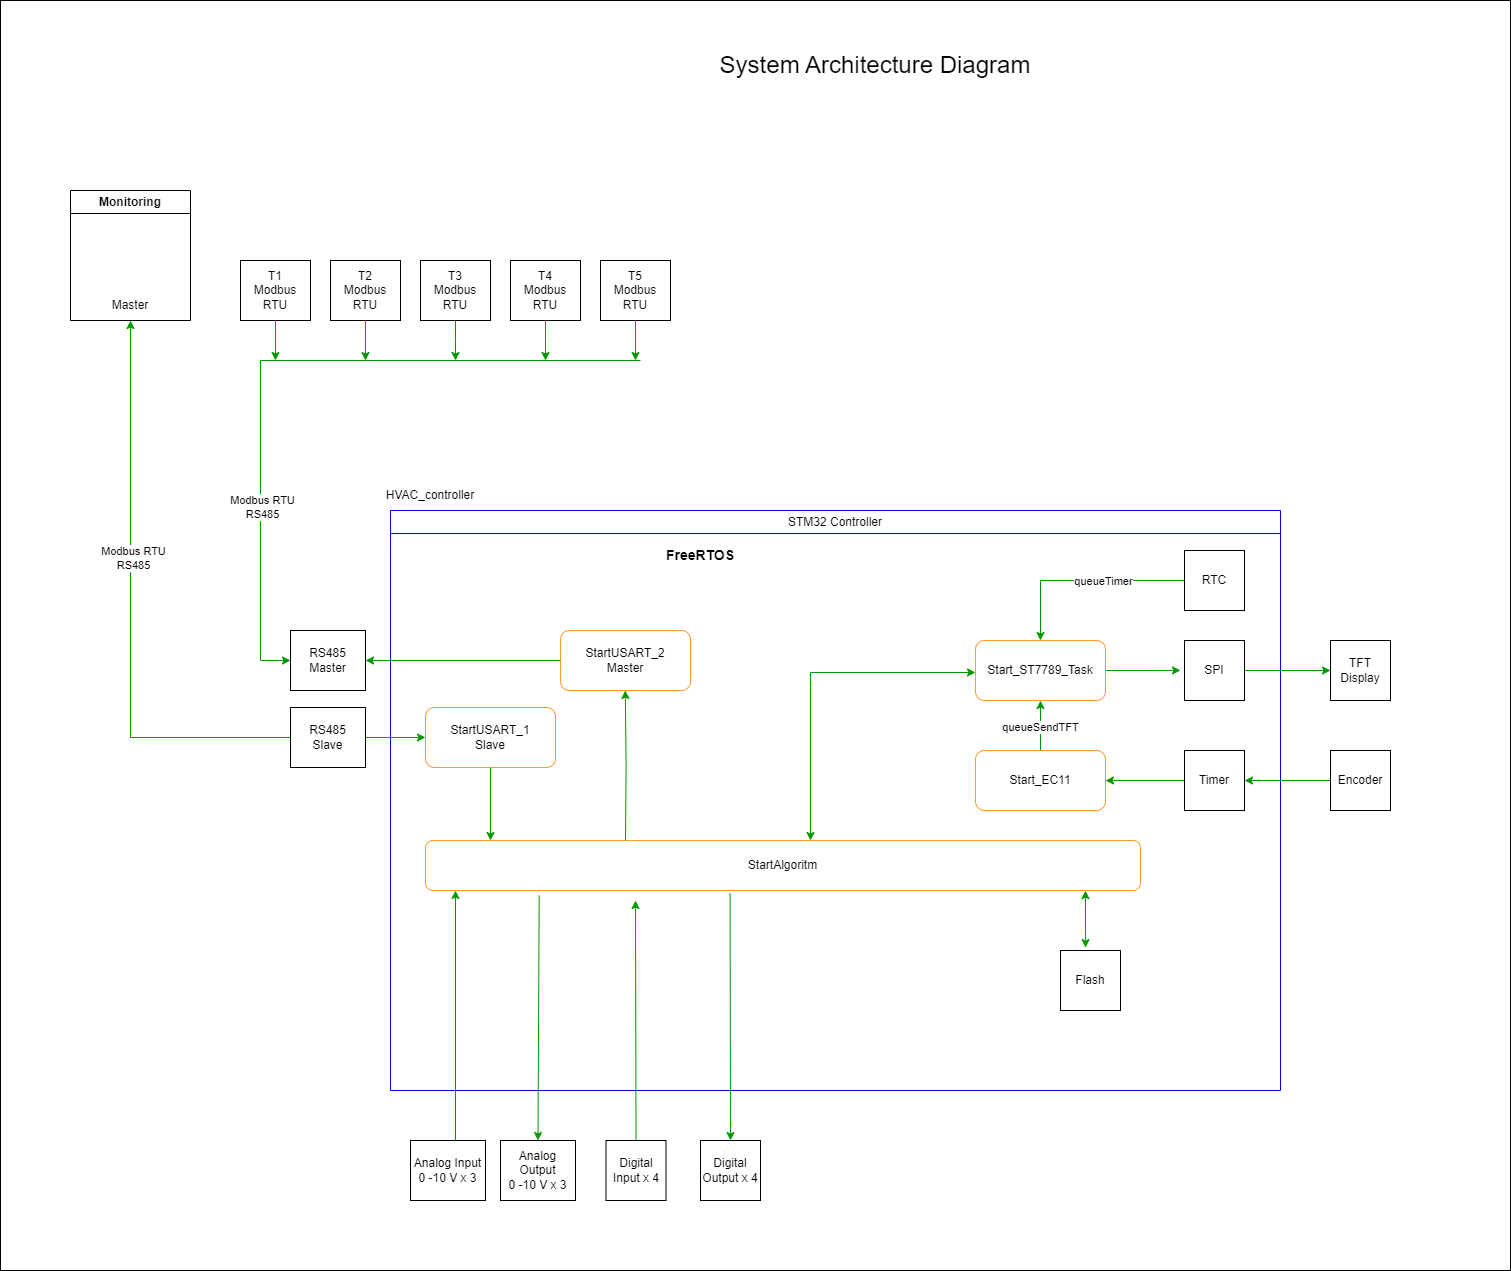

The diagram above was exported from draw.io. Its source (the exported page's mxGraphModel, read from the mxfile embedded in the PNG):
<mxGraphModel dx="2836" dy="2639" grid="1" gridSize="10" guides="1" tooltips="1" connect="1" arrows="1" fold="1" page="1" pageScale="1" pageWidth="827" pageHeight="1169" math="0" shadow="0">
  <root>
    <mxCell id="0" />
    <mxCell id="1" parent="0" />
    <mxCell id="Uo1UA7SMBnwkSBYMVh-E-3" value="&lt;span style=&quot;font-weight: 400;&quot;&gt;STM32 Controller&lt;/span&gt;" style="swimlane;whiteSpace=wrap;html=1;strokeColor=#0000FF;" parent="1" vertex="1">
      <mxGeometry x="400" y="470" width="890" height="580" as="geometry">
        <mxRectangle x="860" y="440" width="140" height="30" as="alternateBounds" />
      </mxGeometry>
    </mxCell>
    <mxCell id="Uo1UA7SMBnwkSBYMVh-E-4" style="edgeStyle=orthogonalEdgeStyle;rounded=0;orthogonalLoop=1;jettySize=auto;html=1;exitX=1;exitY=0.5;exitDx=0;exitDy=0;strokeColor=#009900;" parent="Uo1UA7SMBnwkSBYMVh-E-3" source="Uo1UA7SMBnwkSBYMVh-E-5" edge="1">
      <mxGeometry relative="1" as="geometry">
        <mxPoint x="790" y="159.913043478261" as="targetPoint" />
      </mxGeometry>
    </mxCell>
    <mxCell id="Uo1UA7SMBnwkSBYMVh-E-5" value="Start_ST7789_Task" style="rounded=1;whiteSpace=wrap;html=1;strokeColor=#FF9933;" parent="Uo1UA7SMBnwkSBYMVh-E-3" vertex="1">
      <mxGeometry x="585" y="130" width="130" height="60" as="geometry" />
    </mxCell>
    <mxCell id="Uo1UA7SMBnwkSBYMVh-E-6" value="StartUSART_1&lt;div&gt;Slave&lt;/div&gt;" style="rounded=1;whiteSpace=wrap;html=1;strokeColor=#FF9933;" parent="Uo1UA7SMBnwkSBYMVh-E-3" vertex="1">
      <mxGeometry x="35" y="197" width="130" height="60" as="geometry" />
    </mxCell>
    <mxCell id="Uo1UA7SMBnwkSBYMVh-E-7" value="StartUSART_2&lt;div&gt;Master&lt;/div&gt;" style="rounded=1;whiteSpace=wrap;html=1;strokeColor=#FF9933;" parent="Uo1UA7SMBnwkSBYMVh-E-3" vertex="1">
      <mxGeometry x="170" y="120" width="130" height="60" as="geometry" />
    </mxCell>
    <mxCell id="Uo1UA7SMBnwkSBYMVh-E-8" value="StartAlgoritm" style="rounded=1;whiteSpace=wrap;html=1;strokeColor=#FF9933;" parent="Uo1UA7SMBnwkSBYMVh-E-3" vertex="1">
      <mxGeometry x="35" y="330" width="715" height="50" as="geometry" />
    </mxCell>
    <mxCell id="Uo1UA7SMBnwkSBYMVh-E-9" value="&lt;font style=&quot;font-size: 14px;&quot;&gt;&lt;b&gt;FreeRTOS&lt;/b&gt;&lt;/font&gt;" style="text;html=1;align=center;verticalAlign=middle;whiteSpace=wrap;rounded=0;" parent="Uo1UA7SMBnwkSBYMVh-E-3" vertex="1">
      <mxGeometry x="280" y="30" width="60" height="30" as="geometry" />
    </mxCell>
    <mxCell id="Uo1UA7SMBnwkSBYMVh-E-10" value="Flash" style="rounded=0;whiteSpace=wrap;html=1;" parent="Uo1UA7SMBnwkSBYMVh-E-3" vertex="1">
      <mxGeometry x="670" y="440" width="60" height="60" as="geometry" />
    </mxCell>
    <mxCell id="Uo1UA7SMBnwkSBYMVh-E-11" style="edgeStyle=orthogonalEdgeStyle;rounded=0;orthogonalLoop=1;jettySize=auto;html=1;exitX=0.5;exitY=1;exitDx=0;exitDy=0;strokeColor=#009900;" parent="Uo1UA7SMBnwkSBYMVh-E-3" source="Uo1UA7SMBnwkSBYMVh-E-6" edge="1">
      <mxGeometry relative="1" as="geometry">
        <mxPoint x="100" y="330" as="targetPoint" />
        <Array as="points">
          <mxPoint x="100" y="327" />
        </Array>
      </mxGeometry>
    </mxCell>
    <mxCell id="Uo1UA7SMBnwkSBYMVh-E-12" style="edgeStyle=orthogonalEdgeStyle;rounded=0;orthogonalLoop=1;jettySize=auto;html=1;entryX=0.104;entryY=-0.06;entryDx=0;entryDy=0;entryPerimeter=0;strokeColor=#009900;" parent="Uo1UA7SMBnwkSBYMVh-E-3" edge="1">
      <mxGeometry relative="1" as="geometry">
        <mxPoint x="235" y="330" as="sourcePoint" />
        <mxPoint x="234.76" y="180" as="targetPoint" />
      </mxGeometry>
    </mxCell>
    <mxCell id="Uo1UA7SMBnwkSBYMVh-E-13" value="" style="endArrow=classic;startArrow=classic;html=1;rounded=0;strokeColor=#009900;entryX=0.923;entryY=1.002;entryDx=0;entryDy=0;entryPerimeter=0;exitX=0.418;exitY=-0.048;exitDx=0;exitDy=0;exitPerimeter=0;" parent="Uo1UA7SMBnwkSBYMVh-E-3" source="Uo1UA7SMBnwkSBYMVh-E-10" target="Uo1UA7SMBnwkSBYMVh-E-8" edge="1">
      <mxGeometry width="50" height="50" relative="1" as="geometry">
        <mxPoint x="610" y="440" as="sourcePoint" />
        <mxPoint x="610" y="390" as="targetPoint" />
      </mxGeometry>
    </mxCell>
    <mxCell id="Uo1UA7SMBnwkSBYMVh-E-14" value="" style="endArrow=classic;html=1;rounded=0;exitX=0.5;exitY=0;exitDx=0;exitDy=0;strokeColor=#009900;" parent="Uo1UA7SMBnwkSBYMVh-E-3" source="Uo1UA7SMBnwkSBYMVh-E-39" edge="1">
      <mxGeometry width="50" height="50" relative="1" as="geometry">
        <mxPoint x="245.26" y="340" as="sourcePoint" />
        <mxPoint x="245" y="390" as="targetPoint" />
      </mxGeometry>
    </mxCell>
    <mxCell id="Uo1UA7SMBnwkSBYMVh-E-15" value="" style="endArrow=classic;html=1;rounded=0;exitX=0.6;exitY=0;exitDx=0;exitDy=0;strokeColor=#009900;exitPerimeter=0;" parent="Uo1UA7SMBnwkSBYMVh-E-3" source="Uo1UA7SMBnwkSBYMVh-E-37" edge="1">
      <mxGeometry width="50" height="50" relative="1" as="geometry">
        <mxPoint x="64.66000000000008" y="338" as="sourcePoint" />
        <mxPoint x="65" y="380" as="targetPoint" />
      </mxGeometry>
    </mxCell>
    <mxCell id="Uo1UA7SMBnwkSBYMVh-E-16" value="RTC" style="rounded=0;whiteSpace=wrap;html=1;" parent="Uo1UA7SMBnwkSBYMVh-E-3" vertex="1">
      <mxGeometry x="794" y="40" width="60" height="60" as="geometry" />
    </mxCell>
    <mxCell id="Uo1UA7SMBnwkSBYMVh-E-17" value="" style="endArrow=classic;html=1;rounded=0;exitX=0;exitY=0.5;exitDx=0;exitDy=0;strokeColor=#009900;entryX=0.5;entryY=0;entryDx=0;entryDy=0;" parent="Uo1UA7SMBnwkSBYMVh-E-3" source="Uo1UA7SMBnwkSBYMVh-E-16" target="Uo1UA7SMBnwkSBYMVh-E-5" edge="1">
      <mxGeometry width="50" height="50" relative="1" as="geometry">
        <mxPoint x="540.1500000000001" y="89.99999999999977" as="sourcePoint" />
        <mxPoint x="540" y="150" as="targetPoint" />
        <Array as="points">
          <mxPoint x="650" y="70" />
        </Array>
      </mxGeometry>
    </mxCell>
    <mxCell id="Uo1UA7SMBnwkSBYMVh-E-18" value="queueTimer" style="edgeLabel;html=1;align=center;verticalAlign=middle;resizable=0;points=[];" parent="Uo1UA7SMBnwkSBYMVh-E-17" vertex="1" connectable="0">
      <mxGeometry x="-0.1976" relative="1" as="geometry">
        <mxPoint as="offset" />
      </mxGeometry>
    </mxCell>
    <mxCell id="Uo1UA7SMBnwkSBYMVh-E-19" value="" style="endArrow=classic;startArrow=classic;html=1;rounded=0;strokeColor=#009900;entryX=0;entryY=0.5;entryDx=0;entryDy=0;" parent="Uo1UA7SMBnwkSBYMVh-E-3" edge="1">
      <mxGeometry width="50" height="50" relative="1" as="geometry">
        <mxPoint x="420" y="330" as="sourcePoint" />
        <mxPoint x="585" y="162" as="targetPoint" />
        <Array as="points">
          <mxPoint x="420" y="162" />
        </Array>
      </mxGeometry>
    </mxCell>
    <mxCell id="Uo1UA7SMBnwkSBYMVh-E-20" value="Start_EC11" style="rounded=1;whiteSpace=wrap;html=1;strokeColor=#FF9933;" parent="Uo1UA7SMBnwkSBYMVh-E-3" vertex="1">
      <mxGeometry x="585" y="240" width="130" height="60" as="geometry" />
    </mxCell>
    <mxCell id="Uo1UA7SMBnwkSBYMVh-E-21" value="" style="endArrow=classic;html=1;rounded=0;entryX=0.5;entryY=1;entryDx=0;entryDy=0;exitX=0.5;exitY=0;exitDx=0;exitDy=0;strokeColor=#009900;" parent="Uo1UA7SMBnwkSBYMVh-E-3" source="Uo1UA7SMBnwkSBYMVh-E-20" target="Uo1UA7SMBnwkSBYMVh-E-5" edge="1">
      <mxGeometry width="50" height="50" relative="1" as="geometry">
        <mxPoint x="580" y="173" as="sourcePoint" />
        <mxPoint x="630" y="123" as="targetPoint" />
      </mxGeometry>
    </mxCell>
    <mxCell id="Uo1UA7SMBnwkSBYMVh-E-22" value="queueSendTFT" style="edgeLabel;html=1;align=center;verticalAlign=middle;resizable=0;points=[];" parent="Uo1UA7SMBnwkSBYMVh-E-21" vertex="1" connectable="0">
      <mxGeometry x="-0.0628" y="1" relative="1" as="geometry">
        <mxPoint as="offset" />
      </mxGeometry>
    </mxCell>
    <mxCell id="Uo1UA7SMBnwkSBYMVh-E-23" style="edgeStyle=orthogonalEdgeStyle;rounded=0;orthogonalLoop=1;jettySize=auto;html=1;exitX=0;exitY=0.5;exitDx=0;exitDy=0;entryX=1;entryY=0.5;entryDx=0;entryDy=0;strokeColor=#009900;" parent="Uo1UA7SMBnwkSBYMVh-E-3" source="Uo1UA7SMBnwkSBYMVh-E-24" target="Uo1UA7SMBnwkSBYMVh-E-20" edge="1">
      <mxGeometry relative="1" as="geometry" />
    </mxCell>
    <mxCell id="Uo1UA7SMBnwkSBYMVh-E-24" value="Timer" style="rounded=0;whiteSpace=wrap;html=1;" parent="Uo1UA7SMBnwkSBYMVh-E-3" vertex="1">
      <mxGeometry x="794" y="240" width="60" height="60" as="geometry" />
    </mxCell>
    <mxCell id="Uo1UA7SMBnwkSBYMVh-E-25" value="SPI" style="rounded=0;whiteSpace=wrap;html=1;" parent="Uo1UA7SMBnwkSBYMVh-E-3" vertex="1">
      <mxGeometry x="794" y="130" width="60" height="60" as="geometry" />
    </mxCell>
    <mxCell id="Uo1UA7SMBnwkSBYMVh-E-29" style="edgeStyle=orthogonalEdgeStyle;rounded=0;orthogonalLoop=1;jettySize=auto;html=1;exitX=0;exitY=0.5;exitDx=0;exitDy=0;strokeColor=#009900;entryX=0.5;entryY=1;entryDx=0;entryDy=0;" parent="1" source="Uo1UA7SMBnwkSBYMVh-E-44" target="Uo1UA7SMBnwkSBYMVh-E-28" edge="1">
      <mxGeometry relative="1" as="geometry">
        <Array as="points">
          <mxPoint x="140" y="697" />
        </Array>
        <mxPoint x="140" y="830" as="sourcePoint" />
        <mxPoint x="140" y="320" as="targetPoint" />
      </mxGeometry>
    </mxCell>
    <mxCell id="Uo1UA7SMBnwkSBYMVh-E-30" value="Modbus RTU&lt;div&gt;RS485&lt;/div&gt;" style="edgeLabel;html=1;align=center;verticalAlign=middle;resizable=0;points=[];" parent="Uo1UA7SMBnwkSBYMVh-E-29" vertex="1" connectable="0">
      <mxGeometry x="0.1216" y="-1" relative="1" as="geometry">
        <mxPoint x="1" y="-16" as="offset" />
      </mxGeometry>
    </mxCell>
    <mxCell id="Uo1UA7SMBnwkSBYMVh-E-32" value="" style="endArrow=classic;html=1;rounded=0;strokeColor=#009900;entryX=0;entryY=0.5;entryDx=0;entryDy=0;exitX=0;exitY=0.5;exitDx=0;exitDy=0;" parent="1" target="Uo1UA7SMBnwkSBYMVh-E-45" edge="1">
      <mxGeometry relative="1" as="geometry">
        <mxPoint x="270" y="320" as="sourcePoint" />
        <mxPoint x="270" y="620" as="targetPoint" />
        <Array as="points">
          <mxPoint x="270" y="620" />
        </Array>
      </mxGeometry>
    </mxCell>
    <mxCell id="Uo1UA7SMBnwkSBYMVh-E-33" value="&lt;span style=&quot;color: rgba(0, 0, 0, 0); font-family: monospace; font-size: 0px; text-align: start; background-color: rgb(251, 251, 251);&quot;&gt;%3CmxGraphModel%3E%3Croot%3E%3CmxCell%20id%3D%220%22%2F%3E%3CmxCell%20id%3D%221%22%20parent%3D%220%22%2F%3E%3CmxCell%20id%3D%222%22%20value%3D%22Modbus%20RTU%26lt%3Bdiv%26gt%3BRS485%26lt%3B%2Fdiv%26gt%3B%22%20style%3D%22edgeLabel%3Bhtml%3D1%3Balign%3Dcenter%3BverticalAlign%3Dmiddle%3Bresizable%3D0%3Bpoints%3D%5B%5D%3B%22%20vertex%3D%221%22%20connectable%3D%220%22%20parent%3D%221%22%3E%3CmxGeometry%20x%3D%221100%22%20y%3D%22350%22%20as%3D%22geometry%22%2F%3E%3C%2FmxCell%3E%3C%2Froot%3E%3C%2FmxGraphModel%3E&lt;/span&gt;" style="edgeLabel;resizable=0;html=1;;align=center;verticalAlign=middle;" parent="Uo1UA7SMBnwkSBYMVh-E-32" connectable="0" vertex="1">
      <mxGeometry relative="1" as="geometry" />
    </mxCell>
    <mxCell id="Uo1UA7SMBnwkSBYMVh-E-34" value="Modbus RTU&lt;div&gt;RS485&lt;/div&gt;" style="edgeLabel;html=1;align=center;verticalAlign=middle;resizable=0;points=[];" parent="Uo1UA7SMBnwkSBYMVh-E-32" vertex="1" connectable="0">
      <mxGeometry x="-0.1143" y="1" relative="1" as="geometry">
        <mxPoint as="offset" />
      </mxGeometry>
    </mxCell>
    <mxCell id="Uo1UA7SMBnwkSBYMVh-E-37" value="Analog Input&lt;div&gt; 0 -10 V x 3&lt;/div&gt;" style="rounded=0;whiteSpace=wrap;html=1;align=center;" parent="1" vertex="1">
      <mxGeometry x="420" y="1100" width="75" height="60" as="geometry" />
    </mxCell>
    <mxCell id="Uo1UA7SMBnwkSBYMVh-E-38" value="Analog Output&lt;div&gt; 0 -10 V x 3&lt;/div&gt;" style="rounded=0;whiteSpace=wrap;html=1;align=center;" parent="1" vertex="1">
      <mxGeometry x="510" y="1100" width="75" height="60" as="geometry" />
    </mxCell>
    <mxCell id="Uo1UA7SMBnwkSBYMVh-E-39" value="Digital Input x 4" style="rounded=0;whiteSpace=wrap;html=1;" parent="1" vertex="1">
      <mxGeometry x="615.5" y="1100" width="60" height="60" as="geometry" />
    </mxCell>
    <mxCell id="Uo1UA7SMBnwkSBYMVh-E-40" value="Digital Output x 4" style="rounded=0;whiteSpace=wrap;html=1;" parent="1" vertex="1">
      <mxGeometry x="710" y="1100" width="60" height="60" as="geometry" />
    </mxCell>
    <mxCell id="Uo1UA7SMBnwkSBYMVh-E-41" value="" style="endArrow=classic;html=1;rounded=0;exitX=0.426;exitY=1.056;exitDx=0;exitDy=0;entryX=0.5;entryY=0;entryDx=0;entryDy=0;strokeColor=#009900;exitPerimeter=0;" parent="1" source="Uo1UA7SMBnwkSBYMVh-E-8" target="Uo1UA7SMBnwkSBYMVh-E-40" edge="1">
      <mxGeometry width="50" height="50" relative="1" as="geometry">
        <mxPoint x="734.6600000000001" y="752" as="sourcePoint" />
        <mxPoint x="734.6600000000001" y="810" as="targetPoint" />
      </mxGeometry>
    </mxCell>
    <mxCell id="Uo1UA7SMBnwkSBYMVh-E-42" value="" style="endArrow=classic;html=1;rounded=0;strokeColor=#009900;entryX=0.5;entryY=0;entryDx=0;entryDy=0;exitX=0.159;exitY=1.102;exitDx=0;exitDy=0;exitPerimeter=0;" parent="1" source="Uo1UA7SMBnwkSBYMVh-E-8" target="Uo1UA7SMBnwkSBYMVh-E-38" edge="1">
      <mxGeometry width="50" height="50" relative="1" as="geometry">
        <mxPoint x="548" y="752" as="sourcePoint" />
        <mxPoint x="555" y="920" as="targetPoint" />
      </mxGeometry>
    </mxCell>
    <mxCell id="Uo1UA7SMBnwkSBYMVh-E-43" style="edgeStyle=orthogonalEdgeStyle;rounded=0;orthogonalLoop=1;jettySize=auto;html=1;exitX=1;exitY=0.5;exitDx=0;exitDy=0;entryX=0;entryY=0.5;entryDx=0;entryDy=0;strokeColor=#009900;" parent="1" source="Uo1UA7SMBnwkSBYMVh-E-44" target="Uo1UA7SMBnwkSBYMVh-E-6" edge="1">
      <mxGeometry relative="1" as="geometry" />
    </mxCell>
    <mxCell id="Uo1UA7SMBnwkSBYMVh-E-44" value="&lt;div&gt;RS485&lt;/div&gt;&lt;div&gt;Slave&lt;/div&gt;" style="rounded=0;whiteSpace=wrap;html=1;align=center;" parent="1" vertex="1">
      <mxGeometry x="300" y="667" width="75" height="60" as="geometry" />
    </mxCell>
    <mxCell id="Uo1UA7SMBnwkSBYMVh-E-45" value="&lt;div&gt;&lt;div&gt;RS485&lt;/div&gt;&lt;div&gt;Master&lt;/div&gt;&lt;/div&gt;" style="rounded=0;whiteSpace=wrap;html=1;align=center;" parent="1" vertex="1">
      <mxGeometry x="300" y="590" width="75" height="60" as="geometry" />
    </mxCell>
    <mxCell id="Uo1UA7SMBnwkSBYMVh-E-46" style="edgeStyle=orthogonalEdgeStyle;rounded=0;orthogonalLoop=1;jettySize=auto;html=1;exitX=0;exitY=0.5;exitDx=0;exitDy=0;entryX=1;entryY=0.5;entryDx=0;entryDy=0;strokeColor=#009900;" parent="1" source="Uo1UA7SMBnwkSBYMVh-E-7" target="Uo1UA7SMBnwkSBYMVh-E-45" edge="1">
      <mxGeometry relative="1" as="geometry" />
    </mxCell>
    <mxCell id="Uo1UA7SMBnwkSBYMVh-E-47" value="TFT Display" style="rounded=0;whiteSpace=wrap;html=1;" parent="1" vertex="1">
      <mxGeometry x="1340" y="600" width="60" height="60" as="geometry" />
    </mxCell>
    <mxCell id="Uo1UA7SMBnwkSBYMVh-E-48" style="edgeStyle=orthogonalEdgeStyle;rounded=0;orthogonalLoop=1;jettySize=auto;html=1;exitX=0;exitY=0.5;exitDx=0;exitDy=0;entryX=1;entryY=0.5;entryDx=0;entryDy=0;strokeColor=#009900;" parent="1" source="Uo1UA7SMBnwkSBYMVh-E-49" target="Uo1UA7SMBnwkSBYMVh-E-24" edge="1">
      <mxGeometry relative="1" as="geometry" />
    </mxCell>
    <mxCell id="Uo1UA7SMBnwkSBYMVh-E-49" value="Encoder" style="rounded=0;whiteSpace=wrap;html=1;" parent="1" vertex="1">
      <mxGeometry x="1340" y="710" width="60" height="60" as="geometry" />
    </mxCell>
    <mxCell id="Uo1UA7SMBnwkSBYMVh-E-50" style="edgeStyle=orthogonalEdgeStyle;rounded=0;orthogonalLoop=1;jettySize=auto;html=1;exitX=1;exitY=0.5;exitDx=0;exitDy=0;entryX=0;entryY=0.5;entryDx=0;entryDy=0;strokeColor=#009900;" parent="1" source="Uo1UA7SMBnwkSBYMVh-E-25" target="Uo1UA7SMBnwkSBYMVh-E-47" edge="1">
      <mxGeometry relative="1" as="geometry" />
    </mxCell>
    <mxCell id="Uo1UA7SMBnwkSBYMVh-E-53" value="HVAC_controller" style="text;html=1;align=center;verticalAlign=middle;whiteSpace=wrap;rounded=0;" parent="1" vertex="1">
      <mxGeometry x="410" y="440" width="60" height="30" as="geometry" />
    </mxCell>
    <mxCell id="Uo1UA7SMBnwkSBYMVh-E-54" value="&lt;font style=&quot;font-size: 24px;&quot;&gt;System Architecture Diagram&lt;/font&gt;" style="text;html=1;align=center;verticalAlign=middle;whiteSpace=wrap;rounded=0;" parent="1" vertex="1">
      <mxGeometry x="580" y="10" width="610" height="30" as="geometry" />
    </mxCell>
    <mxCell id="rSUva2O_YAL7ICXHemX0-1" value="Monitoring" style="swimlane;whiteSpace=wrap;html=1;" parent="1" vertex="1">
      <mxGeometry x="80" y="150" width="120" height="130" as="geometry" />
    </mxCell>
    <mxCell id="Uo1UA7SMBnwkSBYMVh-E-28" value="Master" style="text;html=1;align=center;verticalAlign=middle;whiteSpace=wrap;rounded=0;" parent="rSUva2O_YAL7ICXHemX0-1" vertex="1">
      <mxGeometry x="30" y="100" width="60" height="30" as="geometry" />
    </mxCell>
    <mxCell id="rSUva2O_YAL7ICXHemX0-8" style="edgeStyle=orthogonalEdgeStyle;rounded=0;orthogonalLoop=1;jettySize=auto;html=1;exitX=0.5;exitY=1;exitDx=0;exitDy=0;strokeColor=#009900;" parent="1" source="rSUva2O_YAL7ICXHemX0-2" edge="1">
      <mxGeometry relative="1" as="geometry">
        <mxPoint x="285" y="320" as="targetPoint" />
      </mxGeometry>
    </mxCell>
    <mxCell id="rSUva2O_YAL7ICXHemX0-2" value="T1&lt;div&gt;Modbus RTU&lt;/div&gt;" style="rounded=0;whiteSpace=wrap;html=1;" parent="1" vertex="1">
      <mxGeometry x="250" y="220" width="70" height="60" as="geometry" />
    </mxCell>
    <mxCell id="rSUva2O_YAL7ICXHemX0-9" style="edgeStyle=orthogonalEdgeStyle;rounded=0;orthogonalLoop=1;jettySize=auto;html=1;exitX=0.5;exitY=1;exitDx=0;exitDy=0;strokeColor=#009900;" parent="1" source="rSUva2O_YAL7ICXHemX0-3" edge="1">
      <mxGeometry relative="1" as="geometry">
        <mxPoint x="375" y="320" as="targetPoint" />
      </mxGeometry>
    </mxCell>
    <mxCell id="rSUva2O_YAL7ICXHemX0-3" value="T2&lt;div&gt;Modbus RTU&lt;/div&gt;" style="rounded=0;whiteSpace=wrap;html=1;" parent="1" vertex="1">
      <mxGeometry x="340" y="220" width="70" height="60" as="geometry" />
    </mxCell>
    <mxCell id="rSUva2O_YAL7ICXHemX0-10" style="edgeStyle=orthogonalEdgeStyle;rounded=0;orthogonalLoop=1;jettySize=auto;html=1;exitX=0.5;exitY=1;exitDx=0;exitDy=0;strokeColor=#009900;" parent="1" source="rSUva2O_YAL7ICXHemX0-4" edge="1">
      <mxGeometry relative="1" as="geometry">
        <mxPoint x="465" y="320" as="targetPoint" />
      </mxGeometry>
    </mxCell>
    <mxCell id="rSUva2O_YAL7ICXHemX0-4" value="T3&lt;div&gt;Modbus RTU&lt;/div&gt;" style="rounded=0;whiteSpace=wrap;html=1;" parent="1" vertex="1">
      <mxGeometry x="430" y="220" width="70" height="60" as="geometry" />
    </mxCell>
    <mxCell id="rSUva2O_YAL7ICXHemX0-11" style="edgeStyle=orthogonalEdgeStyle;rounded=0;orthogonalLoop=1;jettySize=auto;html=1;exitX=0.5;exitY=1;exitDx=0;exitDy=0;strokeColor=#009900;" parent="1" source="rSUva2O_YAL7ICXHemX0-5" edge="1">
      <mxGeometry relative="1" as="geometry">
        <mxPoint x="555" y="320" as="targetPoint" />
      </mxGeometry>
    </mxCell>
    <mxCell id="rSUva2O_YAL7ICXHemX0-5" value="T4&lt;div&gt;Modbus RTU&lt;/div&gt;" style="rounded=0;whiteSpace=wrap;html=1;" parent="1" vertex="1">
      <mxGeometry x="520" y="220" width="70" height="60" as="geometry" />
    </mxCell>
    <mxCell id="rSUva2O_YAL7ICXHemX0-12" style="edgeStyle=orthogonalEdgeStyle;rounded=0;orthogonalLoop=1;jettySize=auto;html=1;exitX=0.5;exitY=1;exitDx=0;exitDy=0;strokeColor=#009900;" parent="1" source="rSUva2O_YAL7ICXHemX0-6" edge="1">
      <mxGeometry relative="1" as="geometry">
        <mxPoint x="645" y="320" as="targetPoint" />
      </mxGeometry>
    </mxCell>
    <mxCell id="rSUva2O_YAL7ICXHemX0-6" value="T5&lt;div&gt;Modbus RTU&lt;/div&gt;" style="rounded=0;whiteSpace=wrap;html=1;" parent="1" vertex="1">
      <mxGeometry x="610" y="220" width="70" height="60" as="geometry" />
    </mxCell>
    <mxCell id="rSUva2O_YAL7ICXHemX0-7" value="" style="endArrow=none;html=1;rounded=0;strokeColor=#009900;" parent="1" edge="1">
      <mxGeometry width="50" height="50" relative="1" as="geometry">
        <mxPoint x="270" y="320" as="sourcePoint" />
        <mxPoint x="650" y="320" as="targetPoint" />
      </mxGeometry>
    </mxCell>
    <mxCell id="8OByKGgZzrld-JMO2We3-1" value="" style="rounded=0;whiteSpace=wrap;html=1;fillColor=none;" vertex="1" parent="1">
      <mxGeometry x="10" y="-40" width="1510" height="1270" as="geometry" />
    </mxCell>
  </root>
</mxGraphModel>